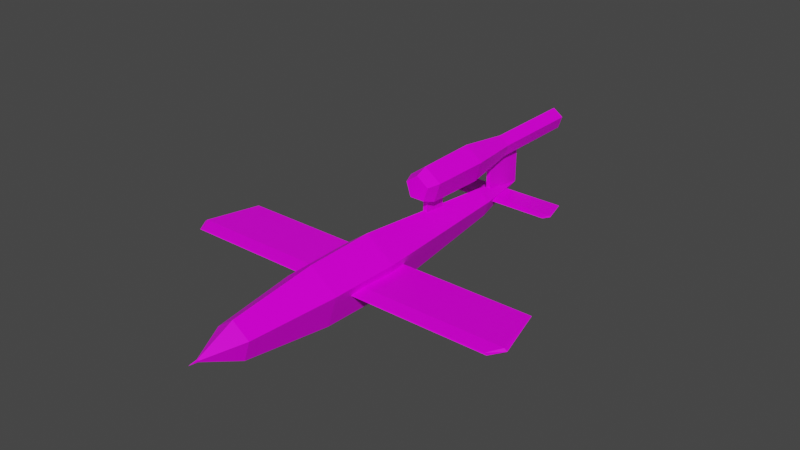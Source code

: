 # Source: V1-Rocket.blend  (saved by Blender 4.2.66; exported with 4.5.12 LTS)
import bpy
from mathutils import Matrix  # noqa: F401  (used for matrix-valued properties, if any)

bpy.ops.wm.read_factory_settings(use_empty=True)
scene = bpy.context.scene
scene.name = 'Scene'

# ---- collections
col_collection = bpy.data.collections.new('Collection'); scene.collection.children.link(col_collection)

# ---- images (referenced by path relative to the original .blend; pixels are not part of the script)
import os
ASSET_DIR = os.environ.get("B2B_ASSET_DIR", "")  # directory of the original .blend (textures are referenced by path, not embedded)
HERE = os.path.dirname(os.path.abspath(__file__))  # packed textures are extracted next to this script under _unpacked/

def load_image(name, relpath, width, height, colorspace="sRGB"):
    """Load a texture the original file referenced (path relative to the .blend, or extracted next to this script)."""
    p = next((c for c in (os.path.join(HERE, relpath), os.path.join(ASSET_DIR, relpath)) if relpath and os.path.exists(c)), "")
    if p:
        img = bpy.data.images.load(p, check_existing=True)
        img.name = name
    else:  # same state as the original file: an image datablock whose file is absent (Cycles renders it pink)
        img = bpy.data.images.new(name, width, height)
        img.source = "FILE"
        img.filepath = "//" + (relpath or name)
    img.colorspace_settings.name = colorspace
    return img
img_v1_rocket_a_png_001 = load_image('V1-Rocket_a.png.001', 'V1-Rocket_a.png', 1024, 1024, 'sRGB')

# ---- materials (node trees are filled in below, after node groups)
mat_material = bpy.data.materials.new('Material')
mat_material.alpha_threshold = 0.0
mat_material.use_transparent_shadow = False
mat_material.line_color = (0.0, 0.0, 0.0, 1.0)

# ---- material node trees
mat_material.use_nodes = True; mat_material.node_tree.nodes.clear()
_N = mat_material.node_tree.nodes; _L = mat_material.node_tree.links
n0 = _N.new('ShaderNodeOutputMaterial'); n0.name = 'Material Output'; n0.location = (300, 300)
n1 = _N.new('ShaderNodeBsdfPrincipled'); n1.name = 'Principled BSDF'; n1.location = (10, 300)
n1.distribution = 'GGX'
n1.subsurface_method = 'RANDOM_WALK_SKIN'
n1.inputs[2].default_value = 0.4
n1.inputs[3].default_value = 1.45
n1.inputs[13].default_value = 0.15
n1.inputs[27].default_value = (0.0, 0.0, 0.0, 1.0)
n1.inputs[28].default_value = 1.0
n2 = _N.new('ShaderNodeTexImage'); n2.name = 'Image Texture'; n2.location = (-280, 280)
n2.image = img_v1_rocket_a_png_001
n2.interpolation = 'Closest'
_L.new(n1.outputs[0], n0.inputs[0])
_L.new(n2.outputs[0], n1.inputs[0])
n0.is_active_output = True

# ---- world
world_world = bpy.data.worlds.new('World'); scene.world = world_world
world_world.use_nodes = True; world_world.node_tree.nodes.clear()
_N = world_world.node_tree.nodes; _L = world_world.node_tree.links
n0 = _N.new('ShaderNodeOutputWorld'); n0.name = 'World Output'; n0.location = (300, 300)
n1 = _N.new('ShaderNodeBackground'); n1.name = 'Background'; n1.location = (10, 300)
n1.inputs[0].default_value = (0.05088, 0.05088, 0.05088, 1.0)
_L.new(n1.outputs[0], n0.inputs[0])
n0.is_active_output = True
world_world.color = (0.05088, 0.05088, 0.05088)
world_world.use_sun_shadow = False
world_world.sun_shadow_jitter_overblur = 0.0

# ---- meshes
me_circle = bpy.data.meshes.new('Circle')
me_circle.from_pydata([(5.524e-08, 5.524e-08, 0.6829), (-0.6495, 5.524e-08, 0.211), (-0.4014, 9.595e-08, -0.5525), (0.4014, 9.595e-08, -0.5525), (0.6495, 5.524e-08, 0.211), (5.695e-08, -1.556, 0.6488), (-0.617, -1.556, 0.2005), (-0.3813, -1.556, -0.5249), (0.3813, -1.556, -0.5249), (0.617, -1.556, 0.2005), (7.28e-08, -3.515, 0.4087), (-0.3887, -3.515, 0.1263), (0.3887, -3.515, 0.1263), (1.09e-07, -4.341, 0.0292), (-0.02777, -4.341, 0.009022), (-0.01716, -4.341, -0.02362), (0.01716, -4.341, -0.02362), (0.02777, -4.341, 0.009022), (1.112e-07, -4.551, 3.632e-08), (-0.2402, -3.515, -0.3307), (0.2402, -3.515, -0.3307), (7.339e-08, 3.63, 0.3201), (-0.1882, 3.63, -0.259), (0.3045, 3.63, 0.09892), (-0.3045, 3.63, 0.09892), (0.1882, 3.63, -0.259), (0.04907, 2.315, 4.47e-08), (0.04907, 2.315, 0.7607), (-0.04907, 2.315, 0.7607), (-0.04907, 2.315, 4.47e-08), (-0.04907, 1.79, 4.47e-08), (8.307e-08, 6.529, 1.269), (-0.18, 6.529, 1.138), (-0.1113, 6.529, 0.9269), (0.1113, 6.529, 0.9269), (0.18, 6.529, 1.138), (7.488e-08, 4.379, 1.325), (-0.2329, 4.379, 1.156), (-0.1439, 4.379, 0.8819), (0.1439, 4.379, 0.8819), (0.2329, 4.379, 1.156), (6.441e-08, 3.159, 1.501), (-0.4007, 3.159, 1.21), (-0.2476, 3.159, 0.7392), (0.2476, 3.159, 0.7392), (0.4007, 3.159, 1.21), (6.599e-08, 1.79, 1.475), (-0.3754, 1.79, 1.202), (-0.232, 1.79, 0.7607), (0.232, 1.79, 0.7607), (0.3754, 1.79, 1.202), (7.002e-08, 1.521, 1.365), (-0.2708, 1.521, 1.168), (-0.1674, 1.521, 0.8496), (0.1674, 1.521, 0.8496), (0.2708, 1.521, 1.168), (-0.04907, 1.79, 0.7607), (0.04907, 1.79, 4.47e-08), (0.0, 5.061, 0.8819), (0.04907, 4.003, 0.8819), (0.04907, 4.003, 4.47e-08), (0.04907, 1.79, 0.7607), (8.941e-08, 5.061, 4.47e-08), (-0.04907, 4.003, 0.8819), (-0.04907, 4.003, 4.47e-08), (3.588, -1.071, -0.01524), (3.588, -1.071, 0.01524), (3.857, -0.7754, 0.0), (3.793, -0.7754, -0.0494), (3.793, -0.7754, 0.0494), (3.534, 0.4548, 0.0), (-3.793, -0.7754, -0.0494), (-3.793, -0.7754, 0.0494), (3.653, -1.097, 0.0), (-3.653, -1.097, 0.0), (1.489, 3.878, -0.007318), (1.489, 3.878, 0.007318), (1.618, 4.02, -1.01e-10), (1.462, 4.61, 0.0), (1.587, 4.02, -0.02372), (1.587, 4.02, 0.02372), (1.52, 3.865, -1.01e-10), (-3.588, -1.071, -0.01524), (-3.588, -1.071, 0.01524), (-3.857, -0.7754, 0.0), (-3.534, 0.4548, 0.0), (-1.489, 3.878, -0.007318), (-1.489, 3.878, 0.007318), (-1.618, 4.02, -1.01e-10), (-1.587, 4.02, -0.02372), (-1.587, 4.02, 0.02372), (-1.52, 3.865, -1.01e-10), (-1.462, 4.61, -1.01e-10), (7.488e-08, 6.529, 1.325), (-0.2329, 6.529, 1.156), (-0.1439, 6.529, 0.8819), (0.1439, 6.529, 0.8819), (0.2329, 6.529, 1.156), (8.307e-08, 6.004, 1.269), (-0.18, 6.004, 1.138), (-0.1113, 6.004, 0.9269), (0.1113, 6.004, 0.9269), (0.18, 6.004, 1.138)], [], [(3, 8, 7, 2), (1, 6, 5, 0), (4, 9, 8, 3), (2, 7, 6, 1), (0, 5, 9, 4), (5, 10, 12, 9), (8, 20, 19, 7), (6, 11, 10, 5), (9, 12, 20, 8), (7, 19, 11, 6), (10, 13, 17, 12), (20, 16, 15, 19), (11, 14, 13, 10), (12, 17, 16, 20), (19, 15, 14, 11), (15, 18, 14), (16, 18, 15), (17, 18, 16), (14, 18, 13), (13, 18, 17), (0, 21, 24, 1), (3, 25, 23, 4), (1, 24, 22, 2), (4, 23, 21, 0), (2, 22, 25, 3), (22, 62, 25), (21, 62, 24), (25, 62, 23), (24, 62, 22), (23, 62, 21), (94, 95, 38, 37), (97, 93, 36, 40), (95, 96, 39, 38), (93, 94, 37, 36), (96, 97, 40, 39), (39, 40, 45, 44), (37, 38, 43, 42), (40, 36, 41, 45), (38, 39, 44, 43), (36, 37, 42, 41), (45, 41, 46, 50), (43, 44, 49, 48), (41, 42, 47, 46), (44, 45, 50, 49), (42, 43, 48, 47), (50, 46, 51, 55), (48, 49, 54, 53), (46, 47, 52, 51), (49, 50, 55, 54), (47, 48, 53, 52), (57, 26, 27, 61), (52, 53, 54, 55), (56, 28, 29, 30), (26, 29, 28, 27), (57, 61, 56, 30), (60, 59, 63, 64), (62, 58, 59, 60), (70, 68, 71, 85), (73, 66, 83, 74), (73, 65, 68, 67), (70, 69, 67), (68, 65, 82, 71), (70, 85, 72, 69), (69, 72, 83, 66), (70, 67, 68), (66, 73, 67, 69), (65, 73, 74, 82), (78, 79, 89, 92), (81, 76, 87, 91), (81, 75, 79, 77), (78, 80, 77), (79, 75, 86, 89), (78, 92, 90, 80), (80, 90, 87, 76), (78, 77, 79), (76, 81, 77, 80), (75, 81, 91, 86), (74, 84, 71, 82), (85, 84, 72), (85, 71, 84), (83, 72, 84, 74), (91, 88, 89, 86), (92, 88, 90), (92, 89, 88), (87, 90, 88, 91), (51, 52, 55), (64, 63, 58, 62), (35, 34, 101, 102), (31, 32, 94, 93), (32, 33, 95, 94), (33, 34, 96, 95), (34, 35, 97, 96), (35, 31, 93, 97), (99, 102, 101, 100), (33, 32, 99, 100), (31, 35, 102, 98), (34, 33, 100, 101), (32, 31, 98, 99), (98, 102, 99)])
_uv = me_circle.uv_layers.new(name='UVMap')
_uv.uv.foreach_set('vector', [0.1441, 0.4069, 0.146, 0.2584, 0.2098, 0.2584, 0.212, 0.4069, 0.2818, 0.4069, 0.2756, 0.2584, 0.3468, 0.2584, 0.3564, 0.4069, 0.07454, 0.4069, 0.08051, 0.2584, 0.146, 0.2584, 0.1441, 0.4069, 0.212, 0.4069, 0.2098, 0.2584, 0.2756, 0.2584, 0.2818, 0.4069, 0.00018, 0.4069, 0.01086, 0.2584, 0.08051, 0.2584, 0.07454, 0.4069, 0.01086, 0.2584, 0.08412, 0.09549, 0.123, 0.09549, 0.08051, 0.2584, 0.146, 0.2584, 0.16, 0.09549, 0.1966, 0.09549, 0.2098, 0.2584, 0.2756, 0.2584, 0.2334, 0.09549, 0.2714, 0.09549, 0.3468, 0.2584, 0.08051, 0.2584, 0.123, 0.09549, 0.16, 0.09549, 0.146, 0.2584, 0.2098, 0.2584, 0.1966, 0.09549, 0.2334, 0.09549, 0.2756, 0.2584, 0.08412, 0.09549, 0.1694, 0.02172, 0.1724, 0.02172, 0.123, 0.09549, 0.16, 0.09549, 0.176, 0.02172, 0.1799, 0.02172, 0.1966, 0.09549, 0.2334, 0.09549, 0.1839, 0.02172, 0.1876, 0.02172, 0.2714, 0.09549, 0.123, 0.09549, 0.1724, 0.02172, 0.176, 0.02172, 0.16, 0.09549, 0.1966, 0.09549, 0.1799, 0.02172, 0.1839, 0.02172, 0.2334, 0.09549, 0.1799, 0.02172, 0.1782, 0.00018, 0.1839, 0.02172, 0.176, 0.02172, 0.1782, 0.00018, 0.1799, 0.02172, 0.1724, 0.02172, 0.1782, 0.00018, 0.176, 0.02172, 0.1839, 0.02172, 0.1782, 0.00018, 0.1876, 0.02172, 0.1694, 0.02172, 0.1782, 0.00018, 0.1724, 0.02172, 0.3564, 0.4069, 0.2589, 0.7217, 0.2271, 0.7217, 0.2818, 0.4069, 0.1441, 0.4069, 0.1621, 0.7217, 0.1291, 0.7217, 0.07454, 0.4069, 0.2818, 0.4069, 0.2271, 0.7217, 0.1948, 0.7217, 0.212, 0.4069, 0.07454, 0.4069, 0.1291, 0.7217, 0.09623, 0.7217, 0.00018, 0.4069, 0.212, 0.4069, 0.1948, 0.7217, 0.1621, 0.7217, 0.1441, 0.4069, 0.1948, 0.7217, 0.1782, 0.8418, 0.1621, 0.7217, 0.2589, 0.7217, 0.1782, 0.8418, 0.2271, 0.7217, 0.1621, 0.7217, 0.1782, 0.8418, 0.1291, 0.7217, 0.2271, 0.7217, 0.1782, 0.8418, 0.1948, 0.7217, 0.1291, 0.7217, 0.1782, 0.8418, 0.09623, 0.7217, 0.4127, 0.4356, 0.4127, 0.4149, 0.611, 0.4174, 0.611, 0.4473, 0.4127, 0.3694, 0.4127, 0.3451, 0.611, 0.3304, 0.611, 0.3573, 0.4127, 0.4149, 0.4127, 0.3928, 0.611, 0.3873, 0.611, 0.4174, 0.4127, 0.455, 0.4127, 0.4356, 0.611, 0.4473, 0.611, 0.4765, 0.4127, 0.3928, 0.4127, 0.3694, 0.611, 0.3573, 0.611, 0.3873, 0.611, 0.3873, 0.611, 0.3573, 0.7269, 0.3402, 0.7269, 0.3823, 0.611, 0.4473, 0.611, 0.4174, 0.7269, 0.4232, 0.7269, 0.4654, 0.611, 0.3573, 0.611, 0.3304, 0.7269, 0.2934, 0.7269, 0.3402, 0.611, 0.4174, 0.611, 0.3873, 0.7269, 0.3823, 0.7269, 0.4232, 0.611, 0.4765, 0.611, 0.4473, 0.7269, 0.4654, 0.7269, 0.5102, 0.7269, 0.3402, 0.7269, 0.2934, 0.8484, 0.3083, 0.8484, 0.3463, 0.7269, 0.4232, 0.7269, 0.3823, 0.8484, 0.3826, 0.8484, 0.4194, 0.7269, 0.5102, 0.7269, 0.4654, 0.8484, 0.4586, 0.8484, 0.5034, 0.7269, 0.3823, 0.7269, 0.3402, 0.8484, 0.3463, 0.8484, 0.3826, 0.7269, 0.4654, 0.7269, 0.4232, 0.8484, 0.4194, 0.8484, 0.4586, 0.8484, 0.3463, 0.8484, 0.3083, 0.8733, 0.3224, 0.8733, 0.3519, 0.8484, 0.4194, 0.8484, 0.3826, 0.8733, 0.3843, 0.8733, 0.4182, 0.8484, 0.5034, 0.8484, 0.4586, 0.8733, 0.4531, 0.8733, 0.4882, 0.8484, 0.3826, 0.8484, 0.3463, 0.8733, 0.3519, 0.8733, 0.3843, 0.8484, 0.4586, 0.8484, 0.4194, 0.8733, 0.4182, 0.8733, 0.4531, 0.3672, 0.7167, 0.4135, 0.7167, 0.4135, 0.7838, 0.3672, 0.7838, 0.4254, 0.6827, 0.4344, 0.6546, 0.464, 0.6546, 0.4732, 0.6826, 0.4135, 0.7838, 0.3672, 0.7838, 0.3672, 0.7167, 0.4135, 0.7167, 0.4239, 0.6518, 0.4239, 0.6604, 0.3568, 0.6604, 0.3568, 0.6518, 0.4239, 0.7154, 0.3568, 0.7154, 0.3568, 0.7067, 0.4239, 0.7067, 0.7042, 0.6127, 0.6264, 0.6127, 0.6264, 0.604, 0.7042, 0.604, 0.7042, 0.604, 0.7042, 0.5106, 0.6331, 0.5106, 0.6331, 0.604, 0.979, 0.1465, 0.9921, 0.2564, 0.3646, 0.26, 0.3753, 0.1465, 0.9768, 0.003152, 0.9689, 0.007484, 0.3884, 0.004607, 0.3805, 0.00018, 0.9768, 0.2898, 0.9689, 0.2855, 0.9921, 0.2564, 0.9998, 0.2575, 0.979, 0.1465, 0.9921, 0.03664, 0.9998, 0.03554, 0.9921, 0.2564, 0.9689, 0.2855, 0.3884, 0.2886, 0.3646, 0.26, 0.979, 0.1465, 0.3753, 0.1465, 0.3646, 0.03308, 0.9921, 0.03664, 0.9921, 0.03664, 0.3646, 0.03308, 0.3884, 0.004607, 0.9689, 0.007484, 0.979, 0.1465, 0.9998, 0.2575, 0.9921, 0.2564, 0.9689, 0.007484, 0.9768, 0.003152, 0.9998, 0.03554, 0.9921, 0.03664, 0.9689, 0.2855, 0.9768, 0.2898, 0.3805, 0.293, 0.3884, 0.2886, 0.616, 0.581, 0.6223, 0.6337, 0.3605, 0.6356, 0.3655, 0.581, 0.6149, 0.5121, 0.6111, 0.5142, 0.3721, 0.5127, 0.3683, 0.5106, 0.6149, 0.6498, 0.6111, 0.6477, 0.6223, 0.6337, 0.626, 0.6342, 0.616, 0.581, 0.6223, 0.5282, 0.626, 0.5277, 0.6223, 0.6337, 0.6111, 0.6477, 0.3721, 0.6493, 0.3605, 0.6356, 0.616, 0.581, 0.3655, 0.581, 0.3605, 0.5264, 0.6223, 0.5282, 0.6223, 0.5282, 0.3605, 0.5264, 0.3721, 0.5127, 0.6111, 0.5142, 0.616, 0.581, 0.626, 0.6342, 0.6223, 0.6337, 0.6111, 0.5142, 0.6149, 0.5121, 0.626, 0.5277, 0.6223, 0.5282, 0.6111, 0.6477, 0.6149, 0.6498, 0.3683, 0.6514, 0.3721, 0.6493, 0.3805, 0.293, 0.3568, 0.2613, 0.3646, 0.26, 0.3884, 0.2886, 0.3753, 0.1465, 0.3568, 0.03182, 0.3646, 0.03308, 0.3753, 0.1465, 0.3646, 0.26, 0.3568, 0.2613, 0.3884, 0.004607, 0.3646, 0.03308, 0.3568, 0.03182, 0.3805, 0.00018, 0.3683, 0.6514, 0.3568, 0.6362, 0.3605, 0.6356, 0.3721, 0.6493, 0.3655, 0.581, 0.3568, 0.5258, 0.3605, 0.5264, 0.3655, 0.581, 0.3605, 0.6356, 0.3568, 0.6362, 0.3721, 0.5127, 0.3605, 0.5264, 0.3568, 0.5258, 0.3683, 0.5106, 0.4493, 0.7, 0.4254, 0.6827, 0.4732, 0.6826, 0.6331, 0.604, 0.6331, 0.5106, 0.7042, 0.5106, 0.7042, 0.604, 0.4043, 0.3706, 0.4043, 0.3926, 0.3605, 0.3947, 0.3605, 0.3789, 0.4043, 0.4515, 0.4043, 0.4342, 0.4127, 0.4356, 0.4127, 0.455, 0.4043, 0.4342, 0.4043, 0.4141, 0.4127, 0.4149, 0.4127, 0.4356, 0.4043, 0.4141, 0.4043, 0.3926, 0.4127, 0.3928, 0.4127, 0.4149, 0.4043, 0.3926, 0.4043, 0.3706, 0.4127, 0.3694, 0.4127, 0.3928, 0.4043, 0.3706, 0.4043, 0.351, 0.4127, 0.3451, 0.4127, 0.3694, 0.4701, 0.6676, 0.5003, 0.6578, 0.5003, 0.6775, 0.4816, 0.6835, 0.4043, 0.4141, 0.4043, 0.4342, 0.3605, 0.4256, 0.3605, 0.4103, 0.4043, 0.351, 0.4043, 0.3706, 0.3605, 0.3789, 0.3605, 0.3635, 0.4043, 0.3926, 0.4043, 0.4141, 0.3605, 0.4103, 0.3605, 0.3947, 0.4043, 0.4342, 0.4043, 0.4515, 0.3605, 0.443, 0.3605, 0.4256, 0.4816, 0.6518, 0.5003, 0.6578, 0.4701, 0.6676])
me_circle.materials.append(mat_material)
me_circle.update()

# ---- objects
ob_v1_rocket = bpy.data.objects.new('V1-Rocket', me_circle)

# ---- transforms, parenting, visibility, modifiers, constraints
ob_v1_rocket.location = (0.0, 0.0, 0.0)

# ---- collection membership
col_collection.objects.link(ob_v1_rocket)

# ---- scene / render settings (as saved in the file)
scene.frame_start = 1; scene.frame_end = 250; scene.frame_set(5)
scene.render.engine = 'BLENDER_EEVEE_NEXT'
scene.cycles.sampling_pattern = 'TABULATED_SOBOL'
scene.cycles.use_light_tree = False
scene.view_settings.view_transform = 'Filmic'
bpy.context.view_layer.update()

# ---- added for rendering (the .blend has no active camera and no usable light): camera, sun
cam_auto = bpy.data.cameras.new('AutoCamera')
cam_auto.lens = 50.0
cam_auto.sensor_width = 36.0
cam_auto.clip_end = 1000.0
ob_auto_camera = bpy.data.objects.new('AutoCamera', cam_auto)
scene.collection.objects.link(ob_auto_camera)
ob_auto_camera.location = (12.6354, -14.1734, 10.5827)
ob_auto_camera.rotation_euler = (1.09748, -7.21219e-08, 0.694738)
scene.camera = ob_auto_camera
light_auto_sun = bpy.data.lights.new('AutoSun', 'SUN')
light_auto_sun.energy = 3.0
light_auto_sun.angle = 0.0523599
ob_auto_sun = bpy.data.objects.new('AutoSun', light_auto_sun)
scene.collection.objects.link(ob_auto_sun)
ob_auto_sun.rotation_euler = (0.872665, 0.174533, 0.523599)
bpy.context.view_layer.update()
